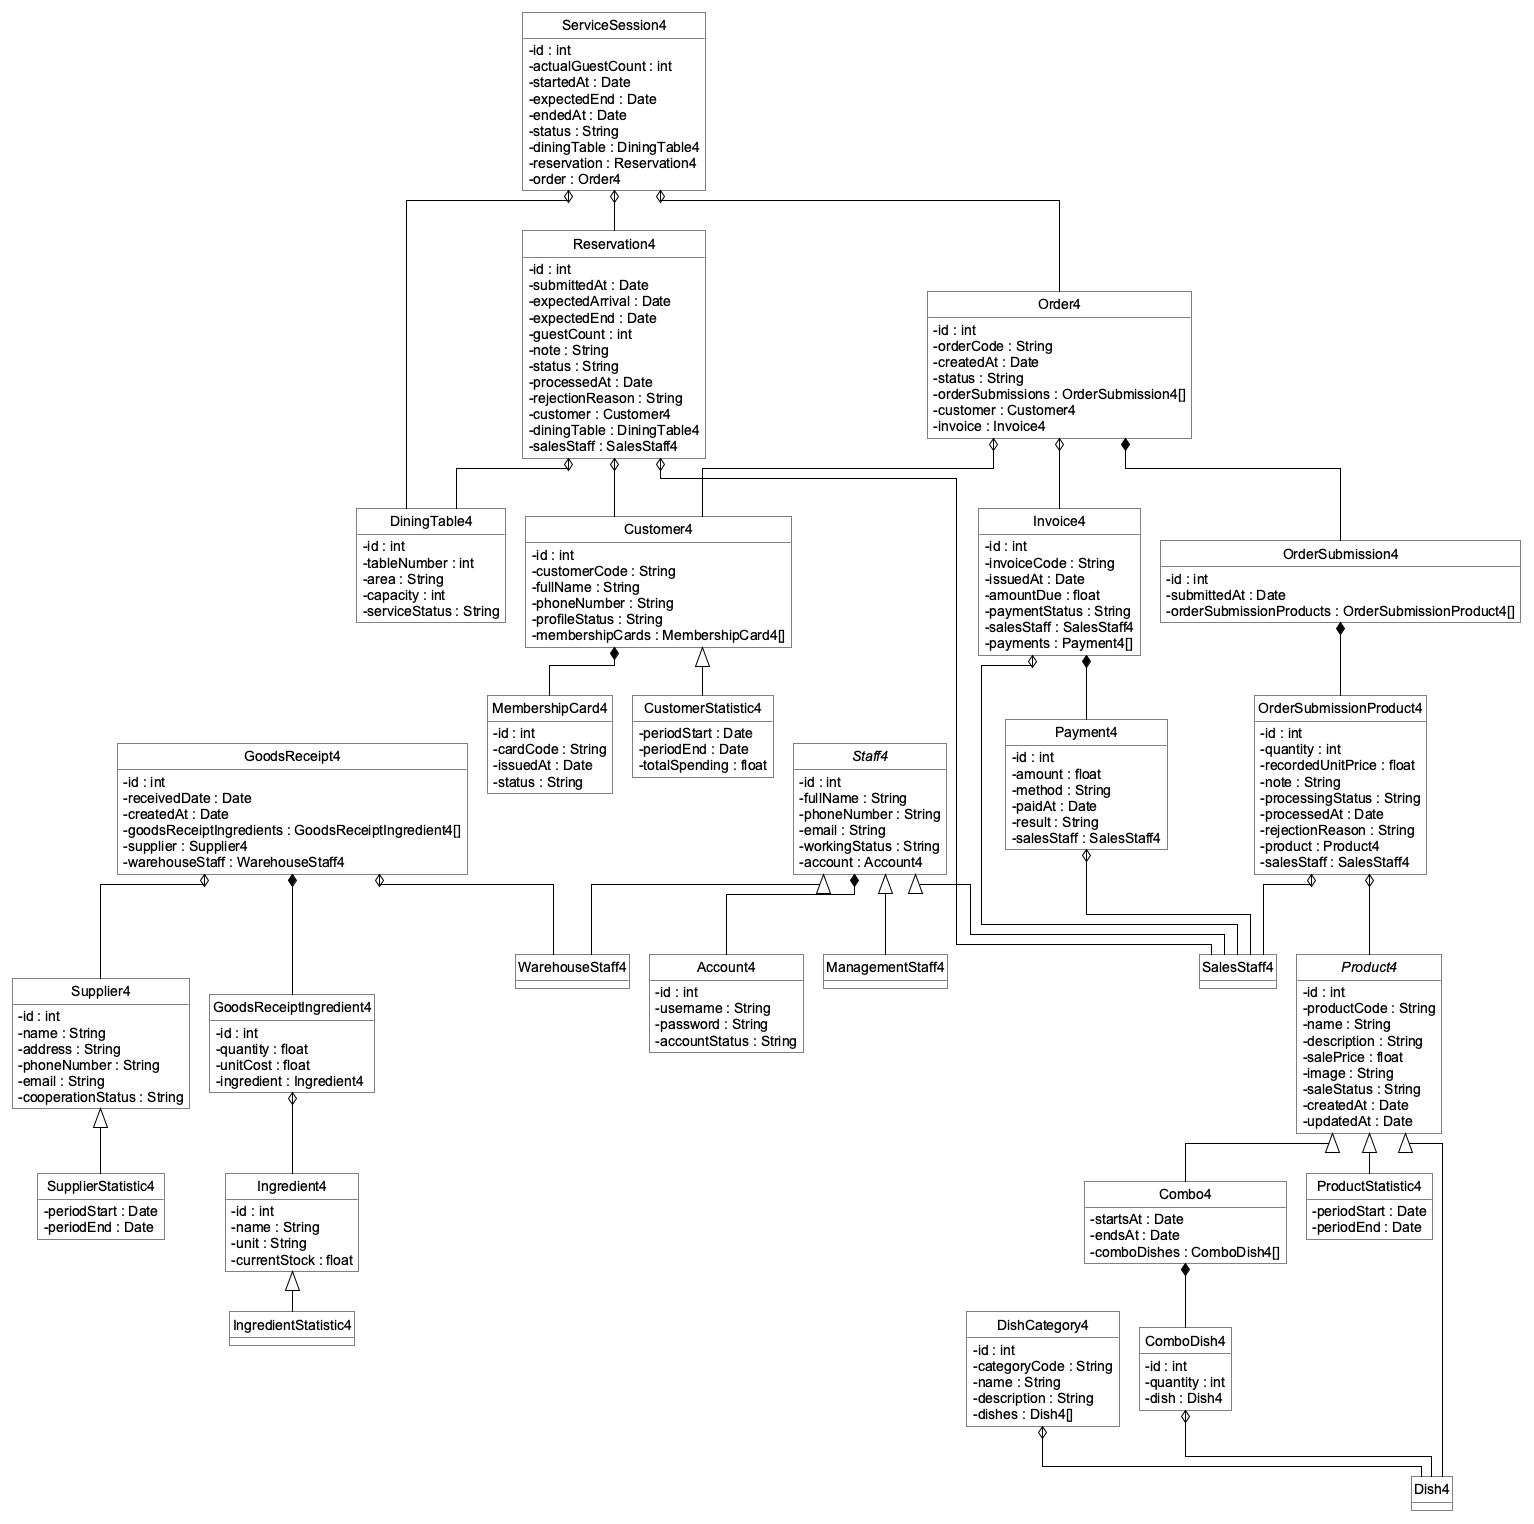

The diagram above was rendered by PlantUML. Its source (embedded in the PNG):
@startuml
!pragma layout elk
top to bottom direction
skinparam backgroundColor white
skinparam shadowing false
skinparam roundcorner 0
skinparam linetype ortho
skinparam nodesep 50
skinparam ranksep 70
skinparam defaultFontName Arial
skinparam defaultFontSize 14
skinparam classAttributeIconSize 0
skinparam ArrowColor black
skinparam class {
    BackgroundColor white
    BorderColor black
    FontColor black
    AttributeFontColor black
}
hide circle
hide methods

abstract class Staff4 {
    -id : int
    -fullName : String
    -phoneNumber : String
    -email : String
    -workingStatus : String
    -account : Account4
}
class ManagementStaff4 {
}
class WarehouseStaff4 {
}
class SalesStaff4 {
}
class Account4 {
    -id : int
    -username : String
    -password : String
    -accountStatus : String
}
class Customer4 {
    -id : int
    -customerCode : String
    -fullName : String
    -phoneNumber : String
    -profileStatus : String
    -membershipCards : MembershipCard4[]
}
class MembershipCard4 {
    -id : int
    -cardCode : String
    -issuedAt : Date
    -status : String
}
class Supplier4 {
    -id : int
    -name : String
    -address : String
    -phoneNumber : String
    -email : String
    -cooperationStatus : String
}
abstract class Product4 {
    -id : int
    -productCode : String
    -name : String
    -description : String
    -salePrice : float
    -image : String
    -saleStatus : String
    -createdAt : Date
    -updatedAt : Date
}
class Dish4 {
}
class DishCategory4 {
    -id : int
    -categoryCode : String
    -name : String
    -description : String
    -dishes : Dish4[]
}
class Combo4 {
    -startsAt : Date
    -endsAt : Date
    -comboDishes : ComboDish4[]
}
class ComboDish4 {
    -id : int
    -quantity : int
    -dish : Dish4
}
class Ingredient4 {
    -id : int
    -name : String
    -unit : String
    -currentStock : float
}
class GoodsReceipt4 {
    -id : int
    -receivedDate : Date
    -createdAt : Date
    -goodsReceiptIngredients : GoodsReceiptIngredient4[]
    -supplier : Supplier4
    -warehouseStaff : WarehouseStaff4
}
class GoodsReceiptIngredient4 {
    -id : int
    -quantity : float
    -unitCost : float
    -ingredient : Ingredient4
}
class DiningTable4 {
    -id : int
    -tableNumber : int
    -area : String
    -capacity : int
    -serviceStatus : String
}
class Reservation4 {
    -id : int
    -submittedAt : Date
    -expectedArrival : Date
    -expectedEnd : Date
    -guestCount : int
    -note : String
    -status : String
    -processedAt : Date
    -rejectionReason : String
    -customer : Customer4
    -diningTable : DiningTable4
    -salesStaff : SalesStaff4
}
class ServiceSession4 {
    -id : int
    -actualGuestCount : int
    -startedAt : Date
    -expectedEnd : Date
    -endedAt : Date
    -status : String
    -diningTable : DiningTable4
    -reservation : Reservation4
    -order : Order4
}
class Order4 {
    -id : int
    -orderCode : String
    -createdAt : Date
    -status : String
    -orderSubmissions : OrderSubmission4[]
    -customer : Customer4
    -invoice : Invoice4
}
class OrderSubmission4 {
    -id : int
    -submittedAt : Date
    -orderSubmissionProducts : OrderSubmissionProduct4[]
}
class OrderSubmissionProduct4 {
    -id : int
    -quantity : int
    -recordedUnitPrice : float
    -note : String
    -processingStatus : String
    -processedAt : Date
    -rejectionReason : String
    -product : Product4
    -salesStaff : SalesStaff4
}
class Invoice4 {
    -id : int
    -invoiceCode : String
    -issuedAt : Date
    -amountDue : float
    -paymentStatus : String
    -salesStaff : SalesStaff4
    -payments : Payment4[]
}
class Payment4 {
    -id : int
    -amount : float
    -method : String
    -paidAt : Date
    -result : String
    -salesStaff : SalesStaff4
}
class CustomerStatistic4 {
    -periodStart : Date
    -periodEnd : Date
    -totalSpending : float
}
class ProductStatistic4 {
    -periodStart : Date
    -periodEnd : Date
}
class IngredientStatistic4 {
}
class SupplierStatistic4 {
    -periodStart : Date
    -periodEnd : Date
}

Staff4 <|-- ManagementStaff4
Staff4 <|-- WarehouseStaff4
Staff4 <|-- SalesStaff4
Product4 <|-- Dish4
Product4 <|-- Combo4
Customer4 <|-- CustomerStatistic4
Product4 <|-- ProductStatistic4
Ingredient4 <|-- IngredientStatistic4
Supplier4 <|-- SupplierStatistic4

Staff4 *-- Account4
Customer4 *-- MembershipCard4
Reservation4 o-- Customer4
Reservation4 o-- DiningTable4
Reservation4 o-- SalesStaff4
ServiceSession4 o-- DiningTable4
ServiceSession4 o-- Reservation4
ServiceSession4 o-- Order4
Order4 o-- Customer4
Order4 *-- OrderSubmission4
Order4 o-- Invoice4
Invoice4 o-- SalesStaff4
Invoice4 *-- Payment4
Payment4 o-- SalesStaff4
DishCategory4 o-- Dish4
GoodsReceipt4 o-- Supplier4
GoodsReceipt4 o-- WarehouseStaff4
Combo4 *-- ComboDish4
ComboDish4 o-- Dish4
GoodsReceipt4 *-- GoodsReceiptIngredient4
GoodsReceiptIngredient4 o-- Ingredient4
OrderSubmission4 *-- OrderSubmissionProduct4
OrderSubmissionProduct4 o-- Product4
OrderSubmissionProduct4 o-- SalesStaff4
@enduml